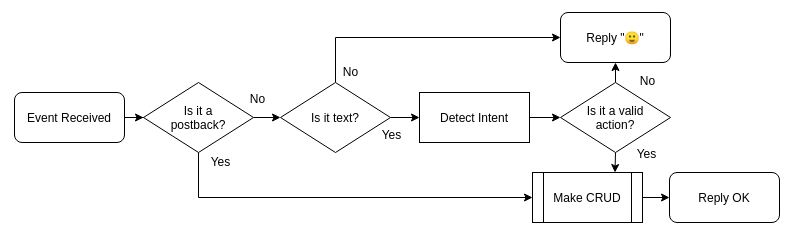

The diagram above was exported from draw.io. Its source (the exported page's mxGraphModel, read from the mxfile embedded in the PNG):
<mxGraphModel dx="1422" dy="844" grid="1" gridSize="10" guides="1" tooltips="1" connect="1" arrows="1" fold="1" page="1" pageScale="1" pageWidth="850" pageHeight="1100" math="0" shadow="0">
  <root>
    <mxCell id="0" />
    <mxCell id="1" parent="0" />
    <mxCell id="2" value="" style="rounded=0;whiteSpace=wrap;html=1;strokeColor=none;" parent="1" vertex="1">
      <mxGeometry x="80" y="24" width="790" height="234" as="geometry" />
    </mxCell>
    <mxCell id="3" style="edgeStyle=orthogonalEdgeStyle;rounded=0;orthogonalLoop=1;jettySize=auto;html=1;exitX=1;exitY=0.5;exitDx=0;exitDy=0;" parent="1" source="4" target="13" edge="1">
      <mxGeometry relative="1" as="geometry" />
    </mxCell>
    <mxCell id="4" value="Event Received" style="rounded=1;whiteSpace=wrap;html=1;" parent="1" vertex="1">
      <mxGeometry x="94" y="116" width="110" height="50" as="geometry" />
    </mxCell>
    <mxCell id="5" style="edgeStyle=orthogonalEdgeStyle;rounded=0;orthogonalLoop=1;jettySize=auto;html=1;exitX=0.5;exitY=1;exitDx=0;exitDy=0;" parent="1" edge="1">
      <mxGeometry relative="1" as="geometry">
        <mxPoint x="385" y="170" as="sourcePoint" />
        <mxPoint x="385" y="170" as="targetPoint" />
      </mxGeometry>
    </mxCell>
    <mxCell id="6" style="edgeStyle=orthogonalEdgeStyle;rounded=0;orthogonalLoop=1;jettySize=auto;html=1;exitX=1;exitY=0.5;exitDx=0;exitDy=0;entryX=0;entryY=0.5;entryDx=0;entryDy=0;" parent="1" source="8" target="10" edge="1">
      <mxGeometry relative="1" as="geometry">
        <mxPoint x="510" y="141" as="targetPoint" />
      </mxGeometry>
    </mxCell>
    <mxCell id="7" style="edgeStyle=orthogonalEdgeStyle;rounded=0;orthogonalLoop=1;jettySize=auto;html=1;exitX=0.5;exitY=0;exitDx=0;exitDy=0;entryX=0;entryY=0.5;entryDx=0;entryDy=0;" parent="1" source="8" target="19" edge="1">
      <mxGeometry relative="1" as="geometry" />
    </mxCell>
    <mxCell id="8" value="Is it text?" style="rhombus;whiteSpace=wrap;html=1;" parent="1" vertex="1">
      <mxGeometry x="360" y="106" width="110" height="70" as="geometry" />
    </mxCell>
    <mxCell id="9" style="edgeStyle=orthogonalEdgeStyle;rounded=0;orthogonalLoop=1;jettySize=auto;html=1;exitX=1;exitY=0.5;exitDx=0;exitDy=0;entryX=0;entryY=0.5;entryDx=0;entryDy=0;" parent="1" source="10" target="17" edge="1">
      <mxGeometry relative="1" as="geometry" />
    </mxCell>
    <mxCell id="10" value="Detect Intent" style="rounded=0;whiteSpace=wrap;html=1;" parent="1" vertex="1">
      <mxGeometry x="499" y="116" width="110" height="50" as="geometry" />
    </mxCell>
    <mxCell id="11" style="edgeStyle=orthogonalEdgeStyle;rounded=0;orthogonalLoop=1;jettySize=auto;html=1;exitX=0.5;exitY=1;exitDx=0;exitDy=0;entryX=0;entryY=0.5;entryDx=0;entryDy=0;" parent="1" source="13" target="21" edge="1">
      <mxGeometry relative="1" as="geometry" />
    </mxCell>
    <mxCell id="12" style="edgeStyle=orthogonalEdgeStyle;rounded=0;orthogonalLoop=1;jettySize=auto;html=1;entryX=0;entryY=0.5;entryDx=0;entryDy=0;" parent="1" source="13" target="8" edge="1">
      <mxGeometry relative="1" as="geometry" />
    </mxCell>
    <mxCell id="13" value="Is it a&lt;br&gt;postback?" style="rhombus;whiteSpace=wrap;html=1;" parent="1" vertex="1">
      <mxGeometry x="223" y="106" width="110" height="70" as="geometry" />
    </mxCell>
    <mxCell id="15" style="edgeStyle=orthogonalEdgeStyle;rounded=0;orthogonalLoop=1;jettySize=auto;html=1;exitX=0.5;exitY=1;exitDx=0;exitDy=0;entryX=0.75;entryY=0;entryDx=0;entryDy=0;" parent="1" source="17" target="21" edge="1">
      <mxGeometry relative="1" as="geometry" />
    </mxCell>
    <mxCell id="16" style="edgeStyle=orthogonalEdgeStyle;rounded=0;orthogonalLoop=1;jettySize=auto;html=1;exitX=0.5;exitY=0;exitDx=0;exitDy=0;entryX=0.5;entryY=1;entryDx=0;entryDy=0;" parent="1" source="17" target="19" edge="1">
      <mxGeometry relative="1" as="geometry" />
    </mxCell>
    <mxCell id="17" value="Is it a valid&lt;br&gt;action?" style="rhombus;whiteSpace=wrap;html=1;" parent="1" vertex="1">
      <mxGeometry x="640" y="106" width="110" height="70" as="geometry" />
    </mxCell>
    <mxCell id="19" value="Reply &quot;🙂&quot;" style="rounded=1;whiteSpace=wrap;html=1;" parent="1" vertex="1">
      <mxGeometry x="640" y="36" width="110" height="50" as="geometry" />
    </mxCell>
    <mxCell id="20" style="edgeStyle=orthogonalEdgeStyle;rounded=0;orthogonalLoop=1;jettySize=auto;html=1;exitX=1;exitY=0.5;exitDx=0;exitDy=0;entryX=0;entryY=0.5;entryDx=0;entryDy=0;" parent="1" source="21" target="22" edge="1">
      <mxGeometry relative="1" as="geometry" />
    </mxCell>
    <mxCell id="21" value="Make CRUD" style="shape=process;whiteSpace=wrap;html=1;backgroundOutline=1;" parent="1" vertex="1">
      <mxGeometry x="612" y="196" width="110" height="50" as="geometry" />
    </mxCell>
    <mxCell id="22" value="Reply OK" style="rounded=1;whiteSpace=wrap;html=1;" parent="1" vertex="1">
      <mxGeometry x="749" y="196" width="110" height="50" as="geometry" />
    </mxCell>
    <mxCell id="23" value="No" style="text;html=1;align=center;verticalAlign=middle;resizable=0;points=[];autosize=1;" parent="1" vertex="1">
      <mxGeometry x="322" y="112" width="30" height="20" as="geometry" />
    </mxCell>
    <mxCell id="24" value="Yes" style="text;html=1;align=center;verticalAlign=middle;resizable=0;points=[];autosize=1;" parent="1" vertex="1">
      <mxGeometry x="451" y="148" width="40" height="20" as="geometry" />
    </mxCell>
    <mxCell id="25" value="No" style="text;html=1;align=center;verticalAlign=middle;resizable=0;points=[];autosize=1;" parent="1" vertex="1">
      <mxGeometry x="415" y="85" width="30" height="20" as="geometry" />
    </mxCell>
    <mxCell id="26" value="No" style="text;html=1;align=center;verticalAlign=middle;resizable=0;points=[];autosize=1;" parent="1" vertex="1">
      <mxGeometry x="712" y="94" width="30" height="20" as="geometry" />
    </mxCell>
    <mxCell id="14" value="Yes" style="text;html=1;align=center;verticalAlign=middle;resizable=0;points=[];autosize=1;" parent="1" vertex="1">
      <mxGeometry x="280" y="175" width="40" height="20" as="geometry" />
    </mxCell>
    <mxCell id="18" value="Yes" style="text;html=1;align=center;verticalAlign=middle;resizable=0;points=[];autosize=1;" parent="1" vertex="1">
      <mxGeometry x="706" y="167" width="40" height="20" as="geometry" />
    </mxCell>
  </root>
</mxGraphModel>